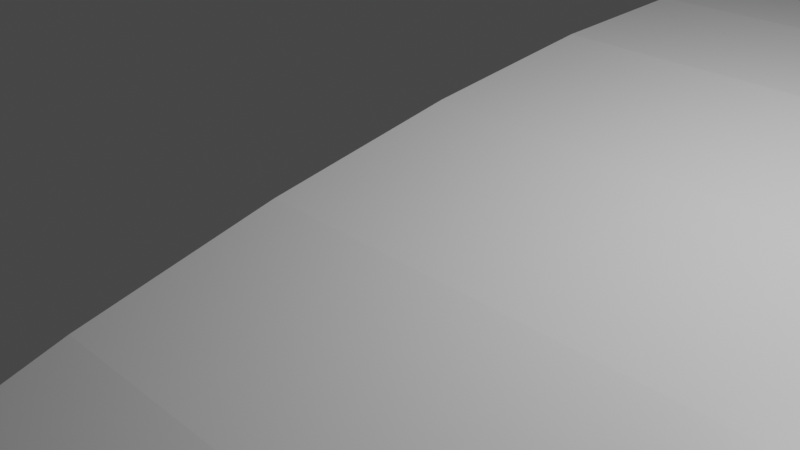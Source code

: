 # Source: twisted_falls.blend  (saved by Blender 2.93.21; exported with 4.5.12 LTS)
import bpy
from mathutils import Matrix  # noqa: F401  (used for matrix-valued properties, if any)

bpy.ops.wm.read_factory_settings(use_empty=True)
scene = bpy.context.scene
scene.name = 'Scene'

# ---- collections
col_collection = bpy.data.collections.new('Collection'); scene.collection.children.link(col_collection)

# ---- materials (node trees are filled in below, after node groups)
mat_material = bpy.data.materials.new('Material')
mat_material.alpha_threshold = 0.0
mat_material.use_transparent_shadow = False
mat_material.line_color = (0.0, 0.0, 0.0, 1.0)

# ---- material node trees
mat_material.use_nodes = True; mat_material.node_tree.nodes.clear()
_N = mat_material.node_tree.nodes; _L = mat_material.node_tree.links
n0 = _N.new('ShaderNodeOutputMaterial'); n0.name = 'Material Output'; n0.location = (300, 300)
n1 = _N.new('ShaderNodeBsdfPrincipled'); n1.name = 'Principled BSDF'; n1.location = (10, 300)
n1.distribution = 'GGX'
n1.subsurface_method = 'BURLEY'
n1.inputs[2].default_value = 0.4
n1.inputs[3].default_value = 1.45
n1.inputs[27].default_value = (0.0, 0.0, 0.0, 1.0)
n1.inputs[28].default_value = 1.0
_L.new(n1.outputs[0], n0.inputs[0])
n0.is_active_output = True

# ---- world
world_world = bpy.data.worlds.new('World'); scene.world = world_world
world_world.use_nodes = True; world_world.node_tree.nodes.clear()
_N = world_world.node_tree.nodes; _L = world_world.node_tree.links
n0 = _N.new('ShaderNodeOutputWorld'); n0.name = 'World Output'; n0.location = (300, 300)
n1 = _N.new('ShaderNodeBackground'); n1.name = 'Background'; n1.location = (10, 300)
n1.inputs[0].default_value = (0.05088, 0.05088, 0.05088, 1.0)
_L.new(n1.outputs[0], n0.inputs[0])
n0.is_active_output = True
world_world.color = (0.05088, 0.05088, 0.05088)
world_world.use_sun_shadow = False
world_world.sun_shadow_jitter_overblur = 0.0

# ---- cameras
cam_camera = bpy.data.cameras.new('Camera')
cam_camera.clip_end = 100.0
cam_camera.ortho_scale = 7.314

# ---- lights
light_light = bpy.data.lights.new('Light', 'POINT')
light_light.transmission_factor = 0.0
light_light.energy = 1000.0
light_light.shadow_soft_size = 0.1
light_light.shadow_maximum_resolution = 0.006
light_light.use_absolute_resolution = True

# ---- meshes
me_cube = bpy.data.meshes.new('Cube')
me_cube.from_pydata([(49.53, 98.98, 1.0), (49.53, 98.98, -1.0), (-1.0, 98.98, 1.0), (-1.0, 98.98, -1.0), (-1.0, -97.78, -46.14), (49.53, -97.78, -46.14), (49.53, -147.8, -94.89), (-0.7131, -199.6, -115.0), (-0.3652, -199.5, -108.6), (49.25, -196.0, -117.5), (48.9, -196.1, -123.9), (49.53, 5.893, 1.0), (49.53, -7.247, -1.913), (49.53, -1.0, -1.0), (49.53, 3.896, 0.9007), (49.53, 1.609, 0.6097), (49.53, -0.8108, 0.1467), (49.53, -3.2, -0.4567), (49.53, -5.395, -1.159), (-1.0, -7.247, -1.913), (-1.0, 5.893, 1.0), (-1.0, -1.0, -1.0), (-1.0, -5.395, -1.159), (-1.0, -3.2, -0.4567), (-1.0, -0.8108, 0.1467), (-1.0, 1.609, 0.6097), (-1.0, 3.896, 0.9007), (49.53, -90.96, -40.96), (49.53, -103.2, -49.38), (49.53, -92.91, -41.96), (49.53, -95.09, -43.25), (49.53, -97.36, -44.74), (49.53, -99.56, -46.33), (49.53, -101.5, -47.92), (-1.0, -103.2, -49.38), (-1.0, -90.96, -40.96), (-1.0, -101.5, -47.92), (-1.0, -99.56, -46.33), (-1.0, -97.36, -44.74), (-1.0, -95.09, -43.25), (-1.0, -92.91, -41.96), (-1.0, -155.7, -96.78), (-1.0, -141.5, -86.74), (-1.0, -147.8, -94.89), (-1.0, -153.5, -95.57), (-1.0, -150.9, -94.01), (-1.0, -148.3, -92.23), (-1.0, -145.7, -90.34), (-1.0, -143.4, -88.46), (49.53, -141.5, -86.74), (49.53, -155.7, -96.78), (49.53, -143.4, -88.46), (49.53, -145.7, -90.34), (49.53, -148.3, -92.23), (49.53, -150.9, -94.01), (49.53, -153.5, -95.57)], [], [(21, 13, 5, 4), (3, 1, 13, 21), (6, 50, 9, 10), (3, 2, 0, 1), (0, 2, 20, 11), (1, 0, 11, 13), (21, 20, 2, 3), (43, 6, 10, 7), (19, 21, 4, 35), (4, 5, 6, 43), (12, 19, 35, 27), (10, 9, 8, 7), (5, 28, 49, 6), (34, 4, 43, 42), (28, 34, 42, 49), (11, 14, 13), (14, 15, 13), (15, 16, 13), (16, 17, 13), (17, 18, 13), (18, 12, 13), (19, 22, 21), (22, 23, 21), (23, 24, 21), (24, 25, 21), (25, 26, 21), (26, 20, 21), (11, 20, 26, 14), (14, 26, 25, 15), (15, 25, 24, 16), (16, 24, 23, 17), (17, 23, 22, 18), (18, 22, 19, 12), (50, 41, 8, 9), (27, 29, 5), (29, 30, 5), (30, 31, 5), (31, 32, 5), (32, 33, 5), (33, 28, 5), (34, 36, 4), (36, 37, 4), (37, 38, 4), (38, 39, 4), (39, 40, 4), (40, 35, 4), (27, 35, 40, 29), (29, 40, 39, 30), (30, 39, 38, 31), (31, 38, 37, 32), (32, 37, 36, 33), (33, 36, 34, 28), (13, 12, 27, 5), (41, 44, 43), (44, 45, 43), (45, 46, 43), (46, 47, 43), (47, 48, 43), (48, 42, 43), (49, 51, 6), (51, 52, 6), (52, 53, 6), (53, 54, 6), (54, 55, 6), (55, 50, 6), (49, 42, 48, 51), (51, 48, 47, 52), (52, 47, 46, 53), (53, 46, 45, 54), (54, 45, 44, 55), (55, 44, 41, 50), (41, 43, 7, 8)])
_uv = me_cube.uv_layers.new(name='UVMap')
_uv.uv.foreach_set('vector', [0.125, 0.75, 0.375, 0.75, 0.375, 0.75, 0.125, 0.75, 0.125, 0.5, 0.375, 0.5, 0.375, 0.75, 0.125, 0.75, 0.375, 0.75, 0.625, 0.75, 0.625, 0.75, 0.375, 0.75, 0.375, 0.25, 0.625, 0.25, 0.625, 0.5, 0.375, 0.5, 0.625, 0.5, 0.875, 0.5, 0.875, 0.7328, 0.625, 0.7328, 0.375, 0.5, 0.625, 0.5, 0.625, 0.7328, 0.375, 0.75, 0.375, 0.0, 0.625, 0.01724, 0.625, 0.25, 0.375, 0.25, 0.125, 0.75, 0.375, 0.75, 0.375, 0.75, 0.125, 0.75, 0.625, 0.0, 0.375, 0.0, 0.375, 0.0, 0.625, 0.0, 0.125, 0.75, 0.375, 0.75, 0.375, 0.75, 0.125, 0.75, 0.625, 0.75, 0.875, 0.75, 0.875, 0.75, 0.625, 0.75, 0.375, 0.75, 0.625, 0.75, 0.625, 1.0, 0.375, 1.0, 0.375, 0.75, 0.625, 0.75, 0.625, 0.75, 0.375, 0.75, 0.625, 0.0, 0.375, 0.0, 0.375, 0.0, 0.625, 0.0, 0.625, 0.75, 0.875, 0.75, 0.875, 0.75, 0.625, 0.75, 0.625, 0.7328, 0.625, 0.7378, 0.375, 0.75, 0.625, 0.7378, 0.625, 0.7435, 0.375, 0.75, 0.625, 0.7435, 0.625, 0.7495, 0.375, 0.75, 0.625, 0.7495, 0.625, 0.7555, 0.375, 0.75, 0.625, 0.7555, 0.625, 0.761, 0.375, 0.75, 0.625, 0.761, 0.625, 0.7656, 0.375, 0.75, 0.625, 0.0, 0.6113, 0.0, 0.375, 0.0, 0.6113, 0.0, 0.5712, 0.0, 0.375, 0.0, 0.5712, 0.0, 0.5183, 0.0, 0.375, 0.0, 0.5183, 0.0, 0.5762, 0.0, 0.375, 0.0, 0.5762, 0.0, 0.6126, 0.0, 0.375, 0.0, 0.6126, 0.0, 0.625, 0.0, 0.375, 0.0, 0.625, 0.7328, 0.875, 0.7328, 0.875, 0.7378, 0.625, 0.7378, 0.625, 0.7378, 0.875, 0.7378, 0.875, 0.7435, 0.625, 0.7435, 0.625, 0.7435, 0.875, 0.7435, 0.875, 0.75, 0.625, 0.75, 0.625, 0.75, 0.875, 0.75, 0.875, 0.75, 0.625, 0.75, 0.625, 0.75, 0.875, 0.75, 0.875, 0.75, 0.625, 0.75, 0.625, 0.75, 0.875, 0.75, 0.875, 0.75, 0.625, 0.75, 0.625, 0.75, 0.875, 0.75, 0.875, 0.75, 0.625, 0.75, 0.625, 0.75, 0.625, 0.75, 0.375, 0.75, 0.625, 0.75, 0.625, 0.75, 0.375, 0.75, 0.625, 0.75, 0.625, 0.75, 0.375, 0.75, 0.625, 0.75, 0.625, 0.75, 0.375, 0.75, 0.625, 0.75, 0.625, 0.75, 0.375, 0.75, 0.625, 0.75, 0.625, 0.75, 0.375, 0.75, 0.625, 0.0, 0.6103, 0.0, 0.375, 0.0, 0.6103, 0.0, 0.567, 0.0, 0.375, 0.0, 0.567, 0.0, 0.5493, 0.0, 0.375, 0.0, 0.5493, 0.0, 0.625, 0.0, 0.375, 0.0, 0.625, 0.0, 0.625, 0.0, 0.375, 0.0, 0.625, 0.0, 0.625, 0.0, 0.375, 0.0, 0.625, 0.75, 0.875, 0.75, 0.875, 0.75, 0.625, 0.75, 0.625, 0.75, 0.875, 0.75, 0.875, 0.75, 0.625, 0.75, 0.625, 0.75, 0.875, 0.75, 0.875, 0.75, 0.625, 0.75, 0.625, 0.75, 0.875, 0.75, 0.875, 0.75, 0.625, 0.75, 0.625, 0.75, 0.875, 0.75, 0.875, 0.75, 0.625, 0.75, 0.625, 0.75, 0.875, 0.75, 0.875, 0.75, 0.625, 0.75, 0.375, 0.75, 0.625, 0.75, 0.625, 0.75, 0.375, 0.75, 0.625, 0.0, 0.638, 0.0, 0.375, 0.0, 0.638, 0.0, 0.676, 0.0, 0.375, 0.0, 0.676, 0.0, 0.625, 0.0, 0.375, 0.0, 0.625, 0.0, 0.625, 0.0, 0.375, 0.0, 0.625, 0.0, 0.625, 0.0, 0.375, 0.0, 0.625, 0.0, 0.625, 0.0, 0.375, 0.0, 0.625, 0.75, 0.625, 0.75, 0.375, 0.75, 0.625, 0.75, 0.625, 0.75, 0.375, 0.75, 0.625, 0.75, 0.625, 0.75, 0.375, 0.75, 0.625, 0.75, 0.625, 0.75, 0.375, 0.75, 0.625, 0.75, 0.625, 0.75, 0.375, 0.75, 0.625, 0.75, 0.625, 0.75, 0.375, 0.75, 0.625, 0.75, 0.875, 0.75, 0.875, 0.75, 0.625, 0.75, 0.625, 0.75, 0.875, 0.75, 0.875, 0.75, 0.625, 0.75, 0.625, 0.75, 0.875, 0.75, 0.875, 0.75, 0.625, 0.75, 0.625, 0.75, 0.875, 0.75, 0.875, 0.75, 0.625, 0.75, 0.625, 0.75, 0.875, 0.75, 0.875, 0.75, 0.625, 0.75, 0.625, 0.75, 0.875, 0.75, 0.875, 0.75, 0.625, 0.75, 0.625, 0.0, 0.375, 0.0, 0.375, 0.0, 0.625, 0.0])
me_cube.materials.append(mat_material)
me_cube.use_remesh_preserve_volume = False
me_cube.use_remesh_preserve_attributes = False
me_cube.use_mirror_vertex_groups = False
me_cube.update()

# ---- objects
ob_cube = bpy.data.objects.new('Cube', me_cube)
ob_light = bpy.data.objects.new('Light', light_light)
ob_camera = bpy.data.objects.new('Camera', cam_camera)

# ---- transforms, parenting, visibility, modifiers, constraints
ob_cube.location = (0.0, 0.0, 0.0)
ob_cube.lock_rotations_4d = False
ob_cube.empty_display_type = 'ARROWS'
ob_cube.lineart.crease_threshold = 0.0
ob_light.location = (4.076, 1.005, 5.904)
ob_light.rotation_euler = (0.6503, 0.05522, 1.866)
ob_light.lock_rotations_4d = False
ob_light.empty_display_type = 'ARROWS'
ob_light.color = (0.0, 0.0, 0.0, 0.0)
ob_light.lineart.crease_threshold = 0.0
ob_camera.location = (7.359, -6.926, 4.958)
ob_camera.rotation_euler = (1.109, 0.0, 0.8149)
ob_camera.lock_rotations_4d = False
ob_camera.empty_display_type = 'ARROWS'
ob_camera.color = (0.0, 0.0, 0.0, 0.0)
ob_camera.display_type = 'WIRE'
ob_camera.lineart.crease_threshold = 0.0

# ---- collection membership
col_collection.objects.link(ob_cube)
col_collection.objects.link(ob_light)
col_collection.objects.link(ob_camera)

# ---- scene / render settings (as saved in the file)
scene.camera = ob_camera
scene.frame_start = 1; scene.frame_end = 250; scene.frame_set(1)
scene.render.engine = 'BLENDER_EEVEE_NEXT'
scene.cycles.use_denoising = False
scene.cycles.samples = 128
scene.cycles.sampling_pattern = 'TABULATED_SOBOL'
scene.cycles.use_adaptive_sampling = False
scene.cycles.use_light_tree = False
scene.view_settings.view_transform = 'Filmic'
bpy.context.view_layer.update()
